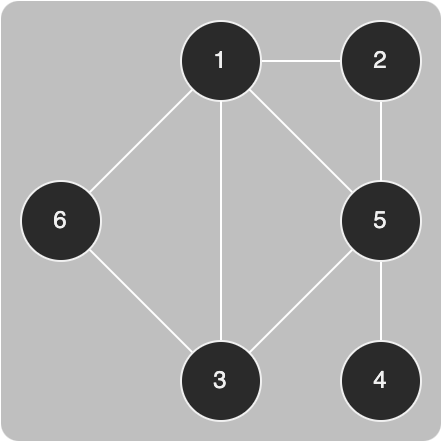

The diagram above was exported from draw.io. Its source (the exported page's mxGraphModel, read from the mxfile embedded in the PNG):
<mxGraphModel dx="757" dy="588" grid="1" gridSize="10" guides="1" tooltips="1" connect="1" arrows="1" fold="1" page="0" pageScale="1" pageWidth="827" pageHeight="1169" background="#ffffff" math="0" shadow="0">
  <root>
    <mxCell id="0" />
    <mxCell id="1" parent="0" />
    <mxCell id="2" value="" style="rounded=1;whiteSpace=wrap;html=1;strokeColor=none;fontSize=9;fillColor=default;opacity=30;arcSize=4;" vertex="1" parent="1">
      <mxGeometry x="1710" y="230" width="220" height="220" as="geometry" />
    </mxCell>
    <mxCell id="3" style="edgeStyle=none;rounded=0;orthogonalLoop=1;jettySize=auto;html=1;strokeColor=#FFFFFF;endArrow=none;endFill=0;" edge="1" source="5" target="7" parent="1">
      <mxGeometry relative="1" as="geometry" />
    </mxCell>
    <mxCell id="4" style="edgeStyle=none;rounded=0;orthogonalLoop=1;jettySize=auto;html=1;strokeColor=#FFFFFF;endArrow=none;endFill=0;" edge="1" source="5" target="9" parent="1">
      <mxGeometry relative="1" as="geometry" />
    </mxCell>
    <mxCell id="5" value="6" style="ellipse;whiteSpace=wrap;html=1;aspect=fixed;" vertex="1" parent="1">
      <mxGeometry x="1720" y="320" width="40" height="40" as="geometry" />
    </mxCell>
    <mxCell id="6" style="edgeStyle=none;rounded=0;orthogonalLoop=1;jettySize=auto;html=1;strokeColor=#FFFFFF;endArrow=none;endFill=0;" edge="1" source="7" target="15" parent="1">
      <mxGeometry relative="1" as="geometry" />
    </mxCell>
    <mxCell id="7" value="1" style="ellipse;whiteSpace=wrap;html=1;aspect=fixed;" vertex="1" parent="1">
      <mxGeometry x="1800" y="240" width="40" height="40" as="geometry" />
    </mxCell>
    <mxCell id="8" style="edgeStyle=none;rounded=0;orthogonalLoop=1;jettySize=auto;html=1;strokeColor=#FFFFFF;endArrow=none;endFill=0;" edge="1" source="9" target="7" parent="1">
      <mxGeometry relative="1" as="geometry" />
    </mxCell>
    <mxCell id="9" value="3" style="ellipse;whiteSpace=wrap;html=1;aspect=fixed;" vertex="1" parent="1">
      <mxGeometry x="1800" y="400" width="40" height="40" as="geometry" />
    </mxCell>
    <mxCell id="10" style="edgeStyle=none;rounded=0;orthogonalLoop=1;jettySize=auto;html=1;strokeColor=#FFFFFF;endArrow=none;endFill=0;" edge="1" source="13" target="7" parent="1">
      <mxGeometry relative="1" as="geometry" />
    </mxCell>
    <mxCell id="11" style="edgeStyle=none;rounded=0;orthogonalLoop=1;jettySize=auto;html=1;strokeColor=#FFFFFF;endArrow=none;endFill=0;" edge="1" source="13" target="16" parent="1">
      <mxGeometry relative="1" as="geometry" />
    </mxCell>
    <mxCell id="12" style="edgeStyle=none;rounded=0;orthogonalLoop=1;jettySize=auto;html=1;strokeColor=#FFFFFF;endArrow=none;endFill=0;" edge="1" source="13" target="9" parent="1">
      <mxGeometry relative="1" as="geometry" />
    </mxCell>
    <mxCell id="13" value="5" style="ellipse;whiteSpace=wrap;html=1;aspect=fixed;" vertex="1" parent="1">
      <mxGeometry x="1880" y="320" width="40" height="40" as="geometry" />
    </mxCell>
    <mxCell id="14" style="edgeStyle=none;rounded=0;orthogonalLoop=1;jettySize=auto;html=1;strokeColor=#FFFFFF;endArrow=none;endFill=0;" edge="1" source="15" target="13" parent="1">
      <mxGeometry relative="1" as="geometry" />
    </mxCell>
    <mxCell id="15" value="2" style="ellipse;whiteSpace=wrap;html=1;aspect=fixed;" vertex="1" parent="1">
      <mxGeometry x="1880" y="240" width="40" height="40" as="geometry" />
    </mxCell>
    <mxCell id="16" value="4" style="ellipse;whiteSpace=wrap;html=1;aspect=fixed;" vertex="1" parent="1">
      <mxGeometry x="1880" y="400" width="40" height="40" as="geometry" />
    </mxCell>
  </root>
</mxGraphModel>